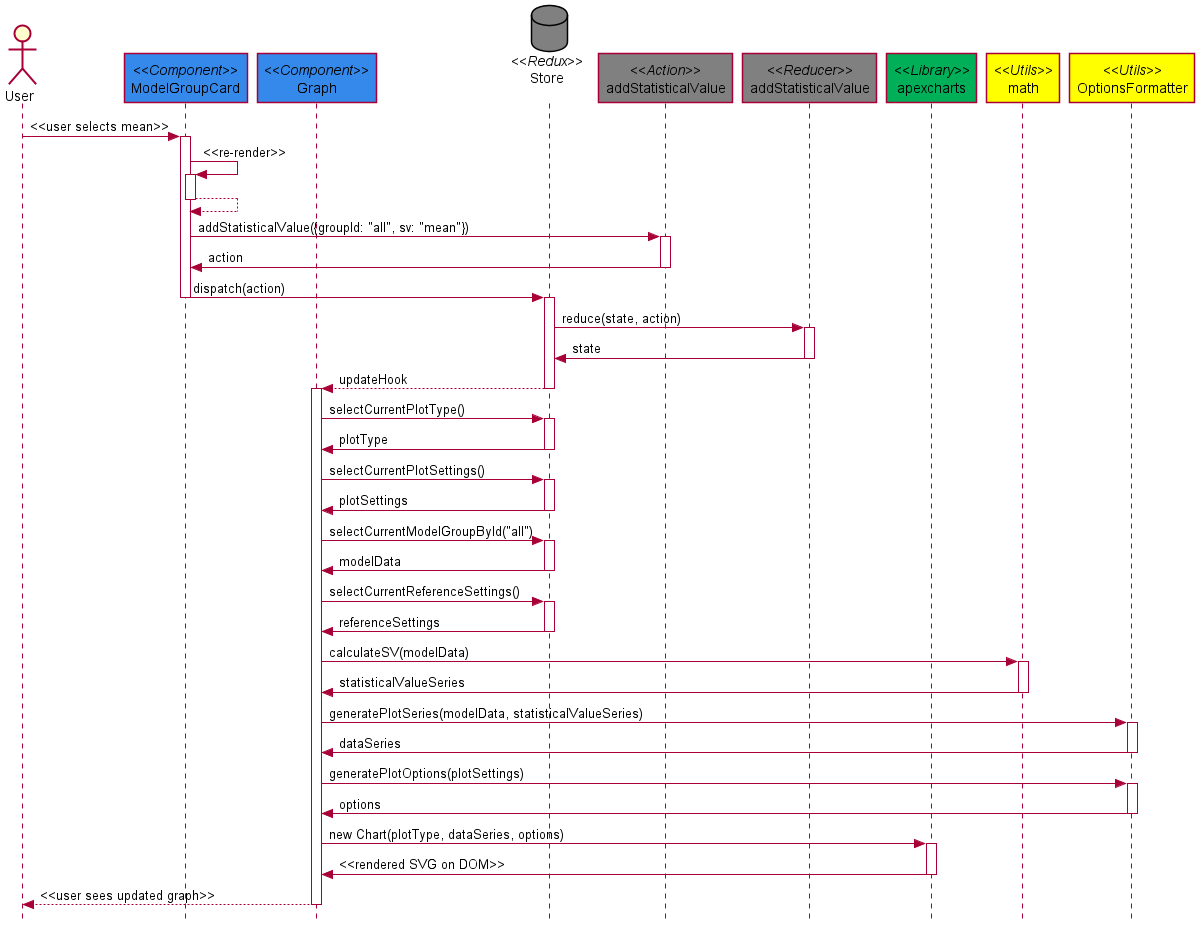

The diagram above was rendered by PlantUML. Its source (embedded in the PNG):
@startuml
skinparam style strictuml
actor User as Steve
participant "//<<Component>>//\nModelGroupCard" as MG #3489eb
participant "//<<Component>>//\nGraph" as Graph #3489eb
database "//<<Redux>>//\nStore\n" as Store #808080
participant "//<<Action>>//\naddStatisticalValue" as action #808080
participant "//<<Reducer>>//\naddStatisticalValue" as reducer #808080
participant "//<<Library>>//\napexcharts" as apexcharts #00af57
participant "//<<Utils>>//\nmath" as math #ffff00
participant "//<<Utils>>//\nOptionsFormatter" as formatter #ffff00


Steve->MG: <<user selects mean>> 
activate MG
MG->MG: <<re-render>>
activate MG
MG-->MG:
deactivate MG
MG->action: addStatisticalValue({groupId: "all", sv: "mean"})
activate action
MG<-action: action
deactivate action
MG->Store: dispatch(action)
deactivate MG
activate Store
Store -> reducer: reduce(state, action)

activate reducer
Store <- reducer: state
deactivate reducer
Graph<--Store: updateHook
deactivate Store

activate Graph 
Graph->Store: selectCurrentPlotType()
activate Store
Graph<-Store: plotType
deactivate Store
Graph->Store: selectCurrentPlotSettings()
activate Store
Graph<-Store: plotSettings
deactivate Store
Graph->Store: selectCurrentModelGroupById("all")
activate Store
Graph<-Store: modelData
deactivate Store
Graph->Store: selectCurrentReferenceSettings()
activate Store
Graph<-Store: referenceSettings
deactivate Store


Graph->math: calculateSV(modelData)
activate math
Graph<-math: statisticalValueSeries
deactivate math
Graph->formatter: generatePlotSeries(modelData, statisticalValueSeries)
activate formatter
Graph<-formatter: dataSeries
deactivate formatter
Graph->formatter: generatePlotOptions(plotSettings)
activate formatter
Graph<-formatter: options
deactivate formatter
Graph->apexcharts: new Chart(plotType, dataSeries, options)
activate apexcharts
Graph<-apexcharts: <<rendered SVG on DOM>>
deactivate apexcharts
Steve<--Graph: <<user sees updated graph>>
deactivate Graph

@enduml